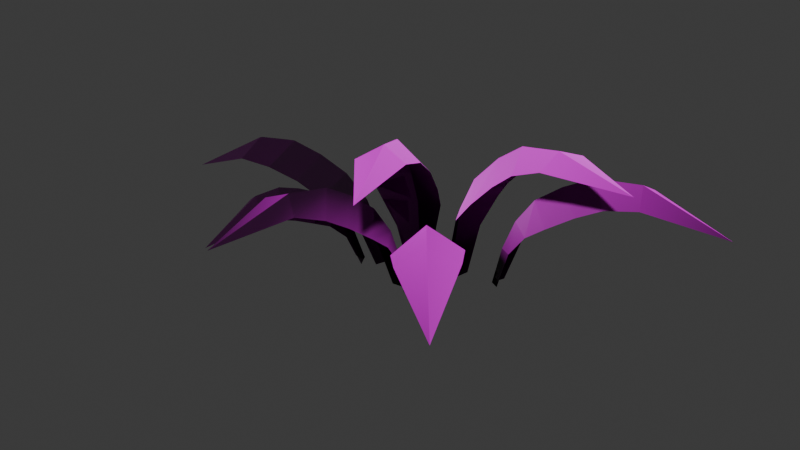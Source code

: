 # Source: SM_Env_Fern_Part_02.blend  (saved by Blender 4.5.88; exported with 4.5.12 LTS)
import bpy
from mathutils import Matrix  # noqa: F401  (used for matrix-valued properties, if any)

bpy.ops.wm.read_factory_settings(use_empty=True)
scene = bpy.context.scene
scene.name = 'Scene'

# ---- collections
col_sm_env_fern_part_02 = bpy.data.collections.new('SM_Env_Fern_Part_02'); scene.collection.children.link(col_sm_env_fern_part_02)

# ---- images (referenced by path relative to the original .blend; pixels are not part of the script)
import os
ASSET_DIR = os.environ.get("B2B_ASSET_DIR", "")  # directory of the original .blend (textures are referenced by path, not embedded)
HERE = os.path.dirname(os.path.abspath(__file__))  # packed textures are extracted next to this script under _unpacked/

def load_image(name, relpath, width, height, colorspace="sRGB"):
    """Load a texture the original file referenced (path relative to the .blend, or extracted next to this script)."""
    p = next((c for c in (os.path.join(HERE, relpath), os.path.join(ASSET_DIR, relpath)) if relpath and os.path.exists(c)), "")
    if p:
        img = bpy.data.images.load(p, check_existing=True)
        img.name = name
    else:  # same state as the original file: an image datablock whose file is absent (Cycles renders it pink)
        img = bpy.data.images.new(name, width, height)
        img.source = "FILE"
        img.filepath = "//" + (relpath or name)
    img.colorspace_settings.name = colorspace
    return img
img_file3509 = load_image('file3509', 'Bake_01_HandCut_07.png', 1024, 1024, 'sRGB')
img_file275 = load_image('file275', 'file275', 1024, 1024, 'Non-Color')

# ---- materials (node trees are filled in below, after node groups)
mat_leaf10 = bpy.data.materials.new('Leaf10')
mat_leaf10.diffuse_color = (1.0, 1.0, 1.0, 1.0)
mat_leaf10.roughness = 0.5528

# ---- material node trees
mat_leaf10.use_nodes = True; mat_leaf10.node_tree.nodes.clear()
_N = mat_leaf10.node_tree.nodes; _L = mat_leaf10.node_tree.links
n0 = _N.new('ShaderNodeBsdfPrincipled'); n0.name = 'Principled BSDF'; n0.location = (-200, 100)
n0.inputs[2].default_value = 0.5528
n0.inputs[27].default_value = (0.0, 0.0, 0.0, 1.0)
n0.inputs[28].default_value = 1.0
n1 = _N.new('ShaderNodeOutputMaterial'); n1.name = 'Material Output'; n1.location = (200, 100)
n2 = _N.new('ShaderNodeNormalMap'); n2.name = 'Normal Map'; n2.location = (-600, -600)
n2.label = 'Normal/Map'
n3 = _N.new('ShaderNodeTexImage'); n3.name = 'Image Texture'; n3.location = (-600, 300)
n3.image = img_file3509
n4 = _N.new('ShaderNodeTexImage'); n4.name = 'Image Texture.001'; n4.location = (-900, -1200)
n4.image = img_file275
_L.new(n0.outputs[0], n1.inputs[0])
_L.new(n2.outputs[0], n0.inputs[5])
_L.new(n3.outputs[0], n0.inputs[0])
_L.new(n4.outputs[0], n2.inputs[1])
n1.is_active_output = True

# ---- world
world_world = bpy.data.worlds.new('World'); scene.world = world_world
world_world.use_nodes = True; world_world.node_tree.nodes.clear()
_N = world_world.node_tree.nodes; _L = world_world.node_tree.links
n0 = _N.new('ShaderNodeOutputWorld'); n0.name = 'World Output'; n0.location = (200, 100)
n1 = _N.new('ShaderNodeBackground'); n1.name = 'Background'; n1.location = (-200, 100)
n1.inputs[0].default_value = (0.05088, 0.05088, 0.05088, 1.0)
_L.new(n1.outputs[0], n0.inputs[0])
n0.is_active_output = True
world_world.color = (0.05088, 0.05088, 0.05088)
world_world.sun_shadow_jitter_overblur = 0.0

# ---- meshes
me_mesh = bpy.data.meshes.new('Mesh')
me_mesh.from_pydata([(0.1319, -0.47, -0.1763), (-0.01561, -0.4245, -0.1653), (-0.3875, -1.845, 0.5738), (0.07573, -0.3873, -0.1849), (0.198, -0.7263, 0.3361), (0.04534, -0.5159, 0.3337), (-0.2212, -0.6148, 0.3782), (-0.06897, -1.361, 0.7296), (-0.1955, -1.278, 0.836), (-0.4056, -1.294, 0.7482), (-0.2965, -0.8784, 0.5881), (-0.04536, -0.8254, 0.7016), (0.1233, -1.043, 0.5864), (-0.3511, -1.052, 0.6997), (-0.1008, -1.009, 0.8111), (0.05552, -1.191, 0.679), (-0.2684, -0.7426, 0.4905), (0.007258, -0.651, 0.552), (0.1771, -0.8657, 0.4513), (0.1733, -0.5722, 0.1318), (0.06378, -0.44, 0.1025), (-0.09909, -0.4875, 0.154), (0.5122, 0.109, -0.1969), (0.5604, 0.1997, -0.1872), (0.5962, 0.05103, -0.1819), (2.15, 0.527, 0.5323), (0.7744, 0.4101, 0.3323), (0.6638, 0.1539, 0.3503), (0.8603, -0.01641, 0.3458), (1.519, 0.5865, 0.7039), (1.529, 0.3805, 0.8169), (1.617, 0.1864, 0.7162), (1.211, 0.05042, 0.591), (0.983, 0.2424, 0.6888), (1.077, 0.4421, 0.5628), (1.395, 0.1024, 0.6855), (1.197, 0.2982, 0.8001), (1.279, 0.5334, 0.6685), (1.005, 0.00171, 0.4539), (0.7942, 0.1923, 0.548), (0.913, 0.454, 0.4404), (0.6424, 0.2993, 0.1414), (0.5766, 0.1285, 0.1079), (0.714, 0.007794, 0.1539), (-0.05769, -0.1842, -0.1614), (0.08204, -0.121, -0.1593), (0.5706, -1.482, 1.063), (-0.01457, -0.09241, -0.2041), (-0.1436, -0.3873, 0.4843), (-0.003326, -0.1497, 0.421), (0.2545, -0.2061, 0.4884), (0.1451, -0.9948, 1.085), (0.2717, -0.8483, 1.176), (0.4588, -0.848, 1.086), (0.3745, -0.4858, 0.8814), (0.08288, -0.4162, 0.9277), (-0.02054, -0.6226, 0.8333), (0.4207, -0.6504, 1.02), (0.1578, -0.5769, 1.097), (0.04347, -0.7848, 0.9937), (0.3149, -0.3223, 0.6733), (0.01988, -0.2565, 0.6915), (-0.1089, -0.5094, 0.6535), (-0.1107, -0.2629, 0.2259), (-0.01336, -0.1118, 0.1351), (0.1614, -0.1401, 0.2301), (0.3157, 0.06285, -0.16), (0.3051, -0.09829, -0.1701), (1.757, -0.1934, 1.009), (0.2441, -0.01134, -0.2058), (0.4725, 0.2011, 0.4829), (0.3001, -0.03124, 0.4111), (0.448, -0.2824, 0.4572), (1.223, 0.07384, 1.052), (1.131, -0.08162, 1.112), (1.08, -0.2282, 0.9918), (0.7323, -0.2649, 0.7929), (0.6194, -0.03359, 0.9005), (0.7861, 0.1636, 0.8571), (0.8759, -0.2476, 0.9142), (0.8187, -0.04314, 1.048), (0.9807, 0.1289, 0.9935), (0.5816, -0.2958, 0.6271), (0.4226, -0.03838, 0.6841), (0.5795, 0.1619, 0.6295), (0.3705, 0.1298, 0.2314), (0.2612, -0.02659, 0.1307), (0.3489, -0.1944, 0.2078), (-0.3759, -0.3717, -0.1514), (-0.4956, -0.2965, -0.1499), (-1.075, -1.305, 0.1334), (-0.409, -0.2919, -0.1336), (-0.4189, -0.6596, 0.2731), (-0.5183, -0.4632, 0.3228), (-0.7574, -0.4608, 0.2826), (-0.6875, -1.071, 0.3839), (-0.8556, -0.9753, 0.5046), (-1.024, -0.8691, 0.3904), (-0.9113, -0.6593, 0.3772), (-0.6794, -0.7116, 0.524), (-0.5389, -0.8862, 0.3692), (-0.9714, -0.7554, 0.3992), (-0.7572, -0.8298, 0.5514), (-0.6024, -0.9781, 0.3911), (-0.8434, -0.552, 0.3355), (-0.5991, -0.5886, 0.4702), (-0.4652, -0.7701, 0.3231), (-0.3884, -0.5039, 0.1253), (-0.4547, -0.3642, 0.1236), (-0.6112, -0.363, 0.1279), (-0.3312, -0.2512, -0.1901), (-0.3892, -0.1154, -0.1792), (-0.385, -0.3577, 0.1153), (-0.3043, -0.1589, -0.1911), (-0.3554, -0.1897, 0.09829), (-0.4964, -0.09719, 0.1381), (-0.945, -0.4671, 0.7543), (-1.207, -0.5714, 0.7449), (-1.225, -0.7568, 0.6241), (-0.9877, -0.7062, 0.6048), (-1.354, -0.4054, 0.6534), (-1.177, -0.3008, 0.6447), (-1.699, -0.7572, 0.438), (-0.7548, -0.3839, 0.6655), (-0.5717, -0.3002, 0.5327), (-0.8087, -0.1538, 0.4355), (-1.001, -0.234, 0.5673), (-0.779, -0.6231, 0.5201), (-0.6173, -0.5497, 0.4042), (-0.4306, -0.2305, 0.3301), (-0.6599, -0.109, 0.337), (-0.4933, -0.4762, 0.305), (0.4564, -0.4522, -0.1775), (0.3384, -0.5488, -0.19), (0.5698, -0.491, 0.1646), (0.3552, -0.4473, -0.1976), (0.3888, -0.5035, 0.1077), (0.337, -0.6794, 0.1366), (0.7621, -1.012, 0.8122), (0.9737, -1.276, 0.835), (1.167, -1.171, 0.742), (1.041, -0.9734, 0.709), (0.8457, -1.436, 0.7141), (0.6809, -1.271, 0.6737), (1.395, -1.772, 0.5564), (0.628, -0.8378, 0.6975), (0.5127, -0.6855, 0.5514), (0.446, -0.9739, 0.439), (0.5624, -1.123, 0.5735), (0.9278, -0.8231, 0.6131), (0.7976, -0.6627, 0.4745), (0.4366, -0.578, 0.3516), (0.3701, -0.8481, 0.3272), (0.6963, -0.5617, 0.3638)], [], [(19, 0, 3, 20), (3, 1, 21, 20), (14, 8, 7, 15), (9, 8, 14, 13), (7, 8, 2), (9, 2, 8), (11, 17, 16, 10), (17, 11, 12, 18), (14, 11, 10, 13), (11, 14, 15, 12), (17, 5, 6, 16), (5, 17, 18, 4), (4, 19, 20, 5), (21, 6, 5, 20), (41, 23, 22, 42), (22, 24, 43, 42), (36, 30, 29, 37), (31, 30, 36, 35), (29, 30, 25), (31, 25, 30), (33, 39, 38, 32), (39, 33, 34, 40), (36, 33, 32, 35), (33, 36, 37, 34), (39, 27, 28, 38), (27, 39, 40, 26), (26, 41, 42, 27), (43, 28, 27, 42), (63, 64, 47, 44), (47, 64, 65, 45), (58, 59, 51, 52), (53, 57, 58, 52), (51, 46, 52), (53, 52, 46), (55, 54, 60, 61), (61, 62, 56, 55), (58, 57, 54, 55), (55, 56, 59, 58), (61, 60, 50, 49), (49, 48, 62, 61), (48, 49, 64, 63), (65, 64, 49, 50), (85, 66, 69, 86), (69, 67, 87, 86), (80, 74, 73, 81), (75, 74, 80, 79), (73, 74, 68), (75, 68, 74), (77, 83, 82, 76), (83, 77, 78, 84), (80, 77, 76, 79), (77, 80, 81, 78), (83, 71, 72, 82), (71, 83, 84, 70), (70, 85, 86, 71), (87, 72, 71, 86), (107, 88, 91, 108), (91, 89, 109, 108), (102, 96, 95, 103), (97, 96, 102, 101), (95, 96, 90), (97, 90, 96), (99, 105, 104, 98), (105, 99, 100, 106), (102, 99, 98, 101), (99, 102, 103, 100), (105, 93, 94, 104), (93, 105, 106, 92), (92, 107, 108, 93), (109, 94, 93, 108), (112, 110, 113, 114), (113, 111, 115, 114), (116, 117, 118, 119), (120, 117, 116, 121), (118, 117, 122), (120, 122, 117), (123, 124, 125, 126), (124, 123, 127, 128), (116, 123, 126, 121), (123, 116, 119, 127), (124, 129, 130, 125), (129, 124, 128, 131), (131, 112, 114, 129), (115, 130, 129, 114), (134, 132, 135, 136), (135, 133, 137, 136), (138, 139, 140, 141), (142, 139, 138, 143), (140, 139, 144), (142, 144, 139), (145, 146, 147, 148), (146, 145, 149, 150), (138, 145, 148, 143), (145, 138, 141, 149), (146, 151, 152, 147), (151, 146, 150, 153), (153, 134, 136, 151), (137, 152, 151, 136)])
me_mesh.polygons.foreach_set('use_smooth', [True] * 98)
_k = set([(0, 3), (0, 19), (1, 3), (1, 21), (2, 7), (2, 8), (2, 9), (3, 20), (4, 5), (4, 18), (4, 19), (5, 6), (5, 17), (5, 20), (6, 16), (6, 21), (7, 8), (7, 15), (8, 9), (8, 14), (9, 13), (10, 11), (10, 13), (10, 16), (11, 12), (11, 14), (11, 17), (12, 15), (12, 18), (13, 14), (14, 15), (16, 17), (17, 18), (19, 20), (20, 21), (22, 23), (22, 24), (22, 42), (23, 41), (24, 43), (25, 29), (25, 30), (25, 31), (26, 27), (26, 40), (26, 41), (27, 28), (27, 39), (27, 42), (28, 38), (28, 43), (29, 30), (29, 37), (30, 31), (30, 36), (31, 35), (32, 33), (32, 35), (32, 38), (33, 34), (33, 36), (33, 39), (34, 37), (34, 40), (35, 36), (36, 37), (38, 39), (39, 40), (41, 42), (42, 43), (44, 47), (44, 63), (45, 47), (45, 65), (46, 51), (46, 52), (46, 53), (47, 64), (48, 49), (48, 62), (48, 63), (49, 50), (49, 61), (49, 64), (50, 60), (50, 65), (51, 52), (51, 59), (52, 53), (52, 58), (53, 57), (54, 55), (54, 57), (54, 60), (55, 56), (55, 58), (55, 61), (56, 59), (56, 62), (57, 58), (58, 59), (60, 61), (61, 62), (63, 64), (64, 65), (66, 69), (66, 85), (67, 69), (67, 87), (68, 73), (68, 74), (68, 75), (69, 86), (70, 71), (70, 84), (70, 85), (71, 72), (71, 83), (71, 86), (72, 82), (72, 87), (73, 74), (73, 81), (74, 75), (74, 80), (75, 79), (76, 77), (76, 79), (76, 82), (77, 78), (77, 80), (77, 83), (78, 81), (78, 84), (79, 80), (80, 81), (82, 83), (83, 84), (85, 86), (86, 87), (88, 91), (88, 107), (89, 91), (89, 109), (90, 95), (90, 96), (90, 97), (91, 108), (92, 93), (92, 106), (92, 107), (93, 94), (93, 105), (93, 108), (94, 104), (94, 109), (95, 96), (95, 103), (96, 97), (96, 102), (97, 101), (98, 99), (98, 101), (98, 104), (99, 100), (99, 102), (99, 105), (100, 103), (100, 106), (101, 102), (102, 103), (104, 105), (105, 106), (107, 108), (108, 109), (110, 112), (110, 113), (111, 113), (111, 115), (112, 114), (112, 131), (113, 114), (114, 115), (114, 129), (115, 130), (116, 117), (116, 119), (116, 121), (116, 123), (117, 118), (117, 120), (117, 122), (118, 119), (118, 122), (119, 127), (120, 121), (120, 122), (121, 126), (123, 124), (123, 126), (123, 127), (124, 125), (124, 128), (124, 129), (125, 126), (125, 130), (127, 128), (128, 131), (129, 130), (129, 131), (132, 134), (132, 135), (133, 135), (133, 137), (134, 136), (134, 153), (135, 136), (136, 137), (136, 151), (137, 152), (138, 139), (138, 141), (138, 143), (138, 145), (139, 140), (139, 142), (139, 144), (140, 141), (140, 144), (141, 149), (142, 143), (142, 144), (143, 148), (145, 146), (145, 148), (145, 149), (146, 147), (146, 150), (146, 151), (147, 148), (147, 152), (149, 150), (150, 153), (151, 152), (151, 153)])
me_mesh.attributes.new('sharp_edge', 'BOOLEAN', 'EDGE').data.foreach_set('value', [ (min(e.vertices), max(e.vertices)) in _k for e in me_mesh.edges])
_uv = me_mesh.uv_layers.new(name='map1')
_uv.uv.foreach_set('vector', [0.3883, 0.7906, 0.4168, 0.902, 0.5, 0.9544, 0.5, 0.8537, 0.5, 0.9544, 0.5832, 0.902, 0.6117, 0.7906, 0.5, 0.8537, 0.5, 0.3171, 0.5, 0.1804, 0.3811, 0.1883, 0.3666, 0.3036, 0.6189, 0.1883, 0.5, 0.1804, 0.5, 0.3171, 0.6334, 0.3036, 0.3811, 0.1883, 0.5, 0.1804, 0.5, 0.02676, 0.6189, 0.1883, 0.5, 0.02676, 0.5, 0.1804, 0.5, 0.4538, 0.5, 0.6034, 0.644, 0.549, 0.6479, 0.4189, 0.5, 0.6034, 0.5, 0.4538, 0.3521, 0.4189, 0.356, 0.549, 0.5, 0.3171, 0.5, 0.4538, 0.6479, 0.4189, 0.6334, 0.3036, 0.5, 0.4538, 0.5, 0.3171, 0.3666, 0.3036, 0.3521, 0.4189, 0.5, 0.6034, 0.5, 0.753, 0.6402, 0.6791, 0.644, 0.549, 0.5, 0.753, 0.5, 0.6034, 0.356, 0.549, 0.3598, 0.6791, 0.3598, 0.6791, 0.3883, 0.7906, 0.5, 0.8537, 0.5, 0.753, 0.6117, 0.7906, 0.6402, 0.6791, 0.5, 0.753, 0.5, 0.8537, 0.7184, 0.7906, 0.7468, 0.902, 0.83, 0.9544, 0.83, 0.8537, 0.83, 0.9544, 0.9133, 0.902, 0.9417, 0.7906, 0.83, 0.8537, 0.83, 0.3171, 0.83, 0.1804, 0.7112, 0.1883, 0.6967, 0.3036, 0.9489, 0.1883, 0.83, 0.1804, 0.83, 0.3171, 0.9596, 0.3036, 0.7112, 0.1883, 0.83, 0.1804, 0.83, 0.02676, 0.9489, 0.1883, 0.83, 0.02676, 0.83, 0.1804, 0.83, 0.4538, 0.83, 0.6034, 0.9703, 0.549, 0.9703, 0.4189, 0.83, 0.6034, 0.83, 0.4538, 0.6821, 0.4189, 0.686, 0.549, 0.83, 0.3171, 0.83, 0.4538, 0.9703, 0.4189, 0.9596, 0.3036, 0.83, 0.4538, 0.83, 0.3171, 0.6967, 0.3036, 0.6821, 0.4189, 0.83, 0.6034, 0.83, 0.753, 0.9702, 0.6791, 0.9703, 0.549, 0.83, 0.753, 0.83, 0.6034, 0.686, 0.549, 0.6899, 0.6791, 0.6899, 0.6791, 0.7184, 0.7906, 0.83, 0.8537, 0.83, 0.753, 0.9417, 0.7906, 0.9702, 0.6791, 0.83, 0.753, 0.83, 0.8537, 0.3883, 0.7906, 0.5, 0.8537, 0.5, 0.9544, 0.4168, 0.902, 0.5, 0.9544, 0.5, 0.8537, 0.6117, 0.7906, 0.5832, 0.902, 0.5, 0.3171, 0.3666, 0.3036, 0.3811, 0.1883, 0.5, 0.1804, 0.6189, 0.1883, 0.6334, 0.3036, 0.5, 0.3171, 0.5, 0.1804, 0.3811, 0.1883, 0.5, 0.02676, 0.5, 0.1804, 0.6189, 0.1883, 0.5, 0.1804, 0.5, 0.02676, 0.5, 0.4538, 0.6479, 0.4189, 0.644, 0.549, 0.5, 0.6034, 0.5, 0.6034, 0.356, 0.549, 0.3521, 0.4189, 0.5, 0.4538, 0.5, 0.3171, 0.6334, 0.3036, 0.6479, 0.4189, 0.5, 0.4538, 0.5, 0.4538, 0.3521, 0.4189, 0.3666, 0.3036, 0.5, 0.3171, 0.5, 0.6034, 0.644, 0.549, 0.6402, 0.6791, 0.5, 0.753, 0.5, 0.753, 0.3598, 0.6791, 0.356, 0.549, 0.5, 0.6034, 0.3598, 0.6791, 0.5, 0.753, 0.5, 0.8537, 0.3883, 0.7906, 0.6117, 0.7906, 0.5, 0.8537, 0.5, 0.753, 0.6402, 0.6791, 0.3883, 0.7906, 0.4168, 0.902, 0.5, 0.9544, 0.5, 0.8537, 0.5, 0.9544, 0.5832, 0.902, 0.6117, 0.7906, 0.5, 0.8537, 0.5, 0.3171, 0.5, 0.1804, 0.3811, 0.1883, 0.3666, 0.3036, 0.6189, 0.1883, 0.5, 0.1804, 0.5, 0.3171, 0.6334, 0.3036, 0.3811, 0.1883, 0.5, 0.1804, 0.5, 0.02676, 0.6189, 0.1883, 0.5, 0.02676, 0.5, 0.1804, 0.5, 0.4538, 0.5, 0.6034, 0.644, 0.549, 0.6479, 0.4189, 0.5, 0.6034, 0.5, 0.4538, 0.3521, 0.4189, 0.356, 0.549, 0.5, 0.3171, 0.5, 0.4538, 0.6479, 0.4189, 0.6334, 0.3036, 0.5, 0.4538, 0.5, 0.3171, 0.3666, 0.3036, 0.3521, 0.4189, 0.5, 0.6034, 0.5, 0.753, 0.6402, 0.6791, 0.644, 0.549, 0.5, 0.753, 0.5, 0.6034, 0.356, 0.549, 0.3598, 0.6791, 0.3598, 0.6791, 0.3883, 0.7906, 0.5, 0.8537, 0.5, 0.753, 0.6117, 0.7906, 0.6402, 0.6791, 0.5, 0.753, 0.5, 0.8537, 0.7184, 0.7906, 0.7468, 0.902, 0.83, 0.9544, 0.83, 0.8537, 0.83, 0.9544, 0.9133, 0.902, 0.9417, 0.7906, 0.83, 0.8537, 0.83, 0.3171, 0.83, 0.1804, 0.7112, 0.1883, 0.6967, 0.3036, 0.9489, 0.1883, 0.83, 0.1804, 0.83, 0.3171, 0.9596, 0.3036, 0.7112, 0.1883, 0.83, 0.1804, 0.83, 0.02676, 0.9489, 0.1883, 0.83, 0.02676, 0.83, 0.1804, 0.83, 0.4538, 0.83, 0.6034, 0.9703, 0.549, 0.9703, 0.4189, 0.83, 0.6034, 0.83, 0.4538, 0.6821, 0.4189, 0.686, 0.549, 0.83, 0.3171, 0.83, 0.4538, 0.9703, 0.4189, 0.9596, 0.3036, 0.83, 0.4538, 0.83, 0.3171, 0.6967, 0.3036, 0.6821, 0.4189, 0.83, 0.6034, 0.83, 0.753, 0.9702, 0.6791, 0.9703, 0.549, 0.83, 0.753, 0.83, 0.6034, 0.686, 0.549, 0.6899, 0.6791, 0.6899, 0.6791, 0.7184, 0.7906, 0.83, 0.8537, 0.83, 0.753, 0.9417, 0.7906, 0.9702, 0.6791, 0.83, 0.753, 0.83, 0.8537, 0.7184, 0.7906, 0.7468, 0.902, 0.83, 0.9544, 0.83, 0.8537, 0.83, 0.9544, 0.9133, 0.902, 0.9417, 0.7906, 0.83, 0.8537, 0.83, 0.3171, 0.83, 0.1804, 0.7112, 0.1883, 0.6967, 0.3036, 0.9489, 0.1883, 0.83, 0.1804, 0.83, 0.3171, 0.9596, 0.3036, 0.7112, 0.1883, 0.83, 0.1804, 0.83, 0.02676, 0.9489, 0.1883, 0.83, 0.02676, 0.83, 0.1804, 0.83, 0.4538, 0.83, 0.6034, 0.9703, 0.549, 0.9703, 0.4189, 0.83, 0.6034, 0.83, 0.4538, 0.6821, 0.4189, 0.686, 0.549, 0.83, 0.3171, 0.83, 0.4538, 0.9703, 0.4189, 0.9596, 0.3036, 0.83, 0.4538, 0.83, 0.3171, 0.6967, 0.3036, 0.6821, 0.4189, 0.83, 0.6034, 0.83, 0.753, 0.9702, 0.6791, 0.9703, 0.549, 0.83, 0.753, 0.83, 0.6034, 0.686, 0.549, 0.6899, 0.6791, 0.6899, 0.6791, 0.7184, 0.7906, 0.83, 0.8537, 0.83, 0.753, 0.9417, 0.7906, 0.9702, 0.6791, 0.83, 0.753, 0.83, 0.8537, 0.7184, 0.7906, 0.7468, 0.902, 0.83, 0.9544, 0.83, 0.8537, 0.83, 0.9544, 0.9133, 0.902, 0.9417, 0.7906, 0.83, 0.8537, 0.83, 0.3171, 0.83, 0.1804, 0.7112, 0.1883, 0.6967, 0.3036, 0.9489, 0.1883, 0.83, 0.1804, 0.83, 0.3171, 0.9596, 0.3036, 0.7112, 0.1883, 0.83, 0.1804, 0.83, 0.02676, 0.9489, 0.1883, 0.83, 0.02676, 0.83, 0.1804, 0.83, 0.4538, 0.83, 0.6034, 0.9703, 0.549, 0.9703, 0.4189, 0.83, 0.6034, 0.83, 0.4538, 0.6821, 0.4189, 0.686, 0.549, 0.83, 0.3171, 0.83, 0.4538, 0.9703, 0.4189, 0.9596, 0.3036, 0.83, 0.4538, 0.83, 0.3171, 0.6967, 0.3036, 0.6821, 0.4189, 0.83, 0.6034, 0.83, 0.753, 0.9702, 0.6791, 0.9703, 0.549, 0.83, 0.753, 0.83, 0.6034, 0.686, 0.549, 0.6899, 0.6791, 0.6899, 0.6791, 0.7184, 0.7906, 0.83, 0.8537, 0.83, 0.753, 0.9417, 0.7906, 0.9702, 0.6791, 0.83, 0.753, 0.83, 0.8537])
_ca = me_mesh.color_attributes.new('red', 'BYTE_COLOR', 'CORNER')
_ca.data.foreach_set('color', [0.004025, 0.03434, 1.0, 1.0, 0.0, 0.0, 1.0, 1.0, 0.0, 0.0, 1.0, 1.0, 0.003035, 0.01298, 1.0, 1.0, 0.0, 0.0, 1.0, 1.0, 0.0, 0.0, 1.0, 1.0, 0.004777, 0.03434, 1.0, 1.0, 0.003035, 0.01298, 1.0, 1.0, 0.08228, 1.0, 1.0, 1.0, 0.08866, 1.0, 1.0, 1.0, 0.06663, 1.0, 1.0, 1.0, 0.05781, 1.0, 1.0, 1.0, 0.07036, 1.0, 1.0, 1.0, 0.08866, 1.0, 1.0, 1.0, 0.08228, 1.0, 1.0, 1.0, 0.06125, 1.0, 1.0, 1.0, 0.06663, 1.0, 1.0, 1.0, 0.08866, 1.0, 1.0, 1.0, 0.04092, 1.0, 1.0, 1.0, 0.07036, 1.0, 1.0, 1.0, 0.04092, 1.0, 1.0, 1.0, 0.08866, 1.0, 1.0, 1.0, 0.06125, 1.0, 1.0, 1.0, 0.0382, 1.0, 1.0, 1.0, 0.03071, 0.5271, 1.0, 1.0, 0.04374, 1.0, 1.0, 1.0, 0.0382, 1.0, 1.0, 1.0, 0.06125, 1.0, 1.0, 1.0, 0.04374, 1.0, 1.0, 1.0, 0.02624, 0.5271, 1.0, 1.0, 0.08228, 1.0, 1.0, 1.0, 0.06125, 1.0, 1.0, 1.0, 0.04374, 1.0, 1.0, 1.0, 0.06125, 1.0, 1.0, 1.0, 0.06125, 1.0, 1.0, 1.0, 0.08228, 1.0, 1.0, 1.0, 0.05781, 1.0, 1.0, 1.0, 0.04374, 1.0, 1.0, 1.0, 0.0382, 1.0, 1.0, 1.0, 0.01521, 0.2918, 1.0, 1.0, 0.01938, 0.1746, 1.0, 1.0, 0.03071, 0.5271, 1.0, 1.0, 0.01521, 0.2918, 1.0, 1.0, 0.0382, 1.0, 1.0, 1.0, 0.02624, 0.5271, 1.0, 1.0, 0.016, 0.1746, 1.0, 1.0, 0.016, 0.1746, 1.0, 1.0, 0.004025, 0.03434, 1.0, 1.0, 0.003035, 0.01298, 1.0, 1.0, 0.01521, 0.2918, 1.0, 1.0, 0.004777, 0.03434, 1.0, 1.0, 0.01938, 0.1746, 1.0, 1.0, 0.01521, 0.2918, 1.0, 1.0, 0.003035, 0.01298, 1.0, 1.0, 0.004391, 0.03434, 1.0, 1.0, 0.0, 0.0, 1.0, 1.0, 0.0, 0.0, 1.0, 1.0, 0.003347, 0.01298, 1.0, 1.0, 0.0, 0.0, 1.0, 1.0, 0.0, 0.0, 1.0, 1.0, 0.004777, 0.03434, 1.0, 1.0, 0.003347, 0.01298, 1.0, 1.0, 0.08022, 1.0, 1.0, 1.0, 0.08438, 1.0, 1.0, 1.0, 0.06125, 1.0, 1.0, 1.0, 0.05613, 1.0, 1.0, 1.0, 0.0648, 1.0, 1.0, 1.0, 0.08438, 1.0, 1.0, 1.0, 0.08022, 1.0, 1.0, 1.0, 0.05951, 1.0, 1.0, 1.0, 0.06125, 1.0, 1.0, 1.0, 0.08438, 1.0, 1.0, 1.0, 0.0356, 1.0, 1.0, 1.0, 0.0648, 1.0, 1.0, 1.0, 0.0356, 1.0, 1.0, 1.0, 0.08438, 1.0, 1.0, 1.0, 0.05951, 1.0, 1.0, 1.0, 0.0382, 1.0, 1.0, 1.0, 0.02624, 0.5271, 1.0, 1.0, 0.04374, 1.0, 1.0, 1.0, 0.0382, 1.0, 1.0, 1.0, 0.05951, 1.0, 1.0, 1.0, 0.03955, 1.0, 1.0, 1.0, 0.02519, 0.5271, 1.0, 1.0, 0.08022, 1.0, 1.0, 1.0, 0.05951, 1.0, 1.0, 1.0, 0.04374, 1.0, 1.0, 1.0, 0.05951, 1.0, 1.0, 1.0, 0.05951, 1.0, 1.0, 1.0, 0.08022, 1.0, 1.0, 1.0, 0.05613, 1.0, 1.0, 1.0, 0.03955, 1.0, 1.0, 1.0, 0.0382, 1.0, 1.0, 1.0, 0.01681, 0.2918, 1.0, 1.0, 0.01681, 0.1746, 1.0, 1.0, 0.02624, 0.5271, 1.0, 1.0, 0.01681, 0.2918, 1.0, 1.0, 0.0382, 1.0, 1.0, 1.0, 0.02519, 0.5271, 1.0, 1.0, 0.01521, 0.1746, 1.0, 1.0, 0.01521, 0.1746, 1.0, 1.0, 0.004391, 0.03434, 1.0, 1.0, 0.003347, 0.01298, 1.0, 1.0, 0.01681, 0.2918, 1.0, 1.0, 0.004777, 0.03434, 1.0, 1.0, 0.01681, 0.1746, 1.0, 1.0, 0.01681, 0.2918, 1.0, 1.0, 0.003347, 0.01298, 1.0, 1.0, 0.008568, 0.03434, 1.0, 1.0, 0.004391, 0.01298, 1.0, 1.0, 0.0, 0.0, 1.0, 1.0, 0.0, 0.0, 1.0, 1.0, 0.0, 0.0, 1.0, 1.0, 0.004391, 0.01298, 1.0, 1.0, 0.008568, 0.03434, 1.0, 1.0, 0.0, 0.0, 1.0, 1.0, 0.1559, 1.0, 1.0, 1.0, 0.1248, 1.0, 1.0, 1.0, 0.1529, 1.0, 1.0, 1.0, 0.1812, 1.0, 1.0, 1.0, 0.1529, 1.0, 1.0, 1.0, 0.1329, 1.0, 1.0, 1.0, 0.1559, 1.0, 1.0, 1.0, 0.1812, 1.0, 1.0, 1.0, 0.1529, 1.0, 1.0, 1.0, 0.1441, 1.0, 1.0, 1.0, 0.1812, 1.0, 1.0, 1.0, 0.1529, 1.0, 1.0, 1.0, 0.1812, 1.0, 1.0, 1.0, 0.1441, 1.0, 1.0, 1.0, 0.1095, 1.0, 1.0, 1.0, 0.09759, 1.0, 1.0, 1.0, 0.05613, 0.5271, 1.0, 1.0, 0.05951, 1.0, 1.0, 1.0, 0.05951, 1.0, 1.0, 1.0, 0.05286, 0.5271, 1.0, 1.0, 0.0865, 1.0, 1.0, 1.0, 0.1095, 1.0, 1.0, 1.0, 0.1559, 1.0, 1.0, 1.0, 0.1329, 1.0, 1.0, 1.0, 0.09759, 1.0, 1.0, 1.0, 0.1095, 1.0, 1.0, 1.0, 0.1095, 1.0, 1.0, 1.0, 0.0865, 1.0, 1.0, 1.0, 0.1248, 1.0, 1.0, 1.0, 0.1559, 1.0, 1.0, 1.0, 0.05951, 1.0, 1.0, 1.0, 0.05613, 0.5271, 1.0, 1.0, 0.03071, 0.1746, 1.0, 1.0, 0.02315, 0.2918, 1.0, 1.0, 0.02315, 0.2918, 1.0, 1.0, 0.02956, 0.1746, 1.0, 1.0, 0.05286, 0.5271, 1.0, 1.0, 0.05951, 1.0, 1.0, 1.0, 0.02956, 0.1746, 1.0, 1.0, 0.02315, 0.2918, 1.0, 1.0, 0.004391, 0.01298, 1.0, 1.0, 0.008568, 0.03434, 1.0, 1.0, 0.008568, 0.03434, 1.0, 1.0, 0.004391, 0.01298, 1.0, 1.0, 0.02315, 0.2918, 1.0, 1.0, 0.03071, 0.1746, 1.0, 1.0, 0.008568, 0.03434, 1.0, 1.0, 0.0, 0.0, 1.0, 1.0, 0.0, 0.0, 1.0, 1.0, 0.004025, 0.01298, 1.0, 1.0, 0.0, 0.0, 1.0, 1.0, 0.0, 0.0, 1.0, 1.0, 0.007499, 0.03434, 1.0, 1.0, 0.004025, 0.01298, 1.0, 1.0, 0.1413, 1.0, 1.0, 1.0, 0.159, 1.0, 1.0, 1.0, 0.1413, 1.0, 1.0, 1.0, 0.1248, 1.0, 1.0, 1.0, 0.1248, 1.0, 1.0, 1.0, 0.159, 1.0, 1.0, 1.0, 0.1413, 1.0, 1.0, 1.0, 0.107, 1.0, 1.0, 1.0, 0.1413, 1.0, 1.0, 1.0, 0.159, 1.0, 1.0, 1.0, 0.1301, 1.0, 1.0, 1.0, 0.1248, 1.0, 1.0, 1.0, 0.1301, 1.0, 1.0, 1.0, 0.159, 1.0, 1.0, 1.0, 0.1022, 1.0, 1.0, 1.0, 0.05781, 1.0, 1.0, 1.0, 0.04971, 0.5271, 1.0, 1.0, 0.07819, 1.0, 1.0, 1.0, 0.05781, 1.0, 1.0, 1.0, 0.1022, 1.0, 1.0, 1.0, 0.09306, 1.0, 1.0, 1.0, 0.04971, 0.5271, 1.0, 1.0, 0.1413, 1.0, 1.0, 1.0, 0.1022, 1.0, 1.0, 1.0, 0.07819, 1.0, 1.0, 1.0, 0.107, 1.0, 1.0, 1.0, 0.1022, 1.0, 1.0, 1.0, 0.1413, 1.0, 1.0, 1.0, 0.1248, 1.0, 1.0, 1.0, 0.09306, 1.0, 1.0, 1.0, 0.05781, 1.0, 1.0, 1.0, 0.02217, 0.2918, 1.0, 1.0, 0.02732, 0.1746, 1.0, 1.0, 0.04971, 0.5271, 1.0, 1.0, 0.02217, 0.2918, 1.0, 1.0, 0.05781, 1.0, 1.0, 1.0, 0.04971, 0.5271, 1.0, 1.0, 0.02956, 0.1746, 1.0, 1.0, 0.02956, 0.1746, 1.0, 1.0, 0.008568, 0.03434, 1.0, 1.0, 0.004025, 0.01298, 1.0, 1.0, 0.02217, 0.2918, 1.0, 1.0, 0.007499, 0.03434, 1.0, 1.0, 0.02732, 0.1746, 1.0, 1.0, 0.02217, 0.2918, 1.0, 1.0, 0.004025, 0.01298, 1.0, 1.0, 0.004025, 0.03434, 1.0, 1.0, 0.0, 0.0, 1.0, 1.0, 0.0, 0.0, 1.0, 1.0, 0.003677, 0.01298, 1.0, 1.0, 0.0, 0.0, 1.0, 1.0, 0.0, 0.0, 1.0, 1.0, 0.004025, 0.03434, 1.0, 1.0, 0.003677, 0.01298, 1.0, 1.0, 0.0382, 1.0, 1.0, 1.0, 0.0331, 1.0, 1.0, 1.0, 0.01938, 1.0, 1.0, 1.0, 0.02029, 1.0, 1.0, 1.0, 0.02029, 1.0, 1.0, 1.0, 0.0331, 1.0, 1.0, 1.0, 0.0382, 1.0, 1.0, 1.0, 0.02122, 1.0, 1.0, 1.0, 0.01938, 1.0, 1.0, 1.0, 0.0331, 1.0, 1.0, 1.0, 0.004025, 1.0, 1.0, 1.0, 0.02029, 1.0, 1.0, 1.0, 0.004025, 1.0, 1.0, 1.0, 0.0331, 1.0, 1.0, 1.0, 0.03434, 1.0, 1.0, 1.0, 0.02843, 1.0, 1.0, 1.0, 0.016, 0.5271, 1.0, 1.0, 0.01938, 1.0, 1.0, 1.0, 0.02843, 1.0, 1.0, 1.0, 0.03434, 1.0, 1.0, 1.0, 0.0185, 1.0, 1.0, 1.0, 0.01444, 0.5271, 1.0, 1.0, 0.0382, 1.0, 1.0, 1.0, 0.03434, 1.0, 1.0, 1.0, 0.01938, 1.0, 1.0, 1.0, 0.02122, 1.0, 1.0, 1.0, 0.03434, 1.0, 1.0, 1.0, 0.0382, 1.0, 1.0, 1.0, 0.02029, 1.0, 1.0, 1.0, 0.0185, 1.0, 1.0, 1.0, 0.02843, 1.0, 1.0, 1.0, 0.01444, 0.2918, 1.0, 1.0, 0.01161, 0.1746, 1.0, 1.0, 0.016, 0.5271, 1.0, 1.0, 0.01444, 0.2918, 1.0, 1.0, 0.02843, 1.0, 1.0, 1.0, 0.01444, 0.5271, 1.0, 1.0, 0.01096, 0.1746, 1.0, 1.0, 0.01096, 0.1746, 1.0, 1.0, 0.004025, 0.03434, 1.0, 1.0, 0.003677, 0.01298, 1.0, 1.0, 0.01444, 0.2918, 1.0, 1.0, 0.004025, 0.03434, 1.0, 1.0, 0.01161, 0.1746, 1.0, 1.0, 0.01444, 0.2918, 1.0, 1.0, 0.003677, 0.01298, 1.0, 1.0, 0.003677, 0.03434, 1.0, 1.0, 0.0, 0.0, 1.0, 1.0, 0.0, 0.0, 1.0, 1.0, 0.003035, 0.01298, 1.0, 1.0, 0.0, 0.0, 1.0, 1.0, 0.0, 0.0, 1.0, 1.0, 0.004391, 0.03434, 1.0, 1.0, 0.003035, 0.01298, 1.0, 1.0, 0.07227, 1.0, 1.0, 1.0, 0.07036, 1.0, 1.0, 1.0, 0.04817, 1.0, 1.0, 1.0, 0.04667, 1.0, 1.0, 1.0, 0.05286, 1.0, 1.0, 1.0, 0.07036, 1.0, 1.0, 1.0, 0.07227, 1.0, 1.0, 1.0, 0.05286, 1.0, 1.0, 1.0, 0.04817, 1.0, 1.0, 1.0, 0.07036, 1.0, 1.0, 1.0, 0.02519, 1.0, 1.0, 1.0, 0.05286, 1.0, 1.0, 1.0, 0.02519, 1.0, 1.0, 1.0, 0.07036, 1.0, 1.0, 1.0, 0.05613, 1.0, 1.0, 1.0, 0.0356, 1.0, 1.0, 1.0, 0.02519, 0.5271, 1.0, 1.0, 0.04092, 1.0, 1.0, 1.0, 0.0356, 1.0, 1.0, 1.0, 0.05613, 1.0, 1.0, 1.0, 0.03434, 1.0, 1.0, 1.0, 0.02122, 0.5271, 1.0, 1.0, 0.07227, 1.0, 1.0, 1.0, 0.05613, 1.0, 1.0, 1.0, 0.04092, 1.0, 1.0, 1.0, 0.05286, 1.0, 1.0, 1.0, 0.05613, 1.0, 1.0, 1.0, 0.07227, 1.0, 1.0, 1.0, 0.04667, 1.0, 1.0, 1.0, 0.03434, 1.0, 1.0, 1.0, 0.0356, 1.0, 1.0, 1.0, 0.01521, 0.2918, 1.0, 1.0, 0.016, 0.1746, 1.0, 1.0, 0.02519, 0.5271, 1.0, 1.0, 0.01521, 0.2918, 1.0, 1.0, 0.0356, 1.0, 1.0, 1.0, 0.02122, 0.5271, 1.0, 1.0, 0.0137, 0.1746, 1.0, 1.0, 0.0137, 0.1746, 1.0, 1.0, 0.003677, 0.03434, 1.0, 1.0, 0.003035, 0.01298, 1.0, 1.0, 0.01521, 0.2918, 1.0, 1.0, 0.004391, 0.03434, 1.0, 1.0, 0.016, 0.1746, 1.0, 1.0, 0.01521, 0.2918, 1.0, 1.0, 0.003035, 0.01298, 1.0, 1.0, 0.005182, 0.03434, 1.0, 1.0, 0.0, 0.0, 1.0, 1.0, 0.0, 0.0, 1.0, 1.0, 0.003347, 0.01298, 1.0, 1.0, 0.0, 0.0, 1.0, 1.0, 0.0, 0.0, 1.0, 1.0, 0.004391, 0.03434, 1.0, 1.0, 0.003347, 0.01298, 1.0, 1.0, 0.08228, 1.0, 1.0, 1.0, 0.08866, 1.0, 1.0, 1.0, 0.06848, 1.0, 1.0, 1.0, 0.06301, 1.0, 1.0, 1.0, 0.06301, 1.0, 1.0, 1.0, 0.08866, 1.0, 1.0, 1.0, 0.08228, 1.0, 1.0, 1.0, 0.05613, 1.0, 1.0, 1.0, 0.06848, 1.0, 1.0, 1.0, 0.08866, 1.0, 1.0, 1.0, 0.03955, 1.0, 1.0, 1.0, 0.06301, 1.0, 1.0, 1.0, 0.03955, 1.0, 1.0, 1.0, 0.08866, 1.0, 1.0, 1.0, 0.06125, 1.0, 1.0, 1.0, 0.0382, 1.0, 1.0, 1.0, 0.02519, 0.5271, 1.0, 1.0, 0.04092, 1.0, 1.0, 1.0, 0.0382, 1.0, 1.0, 1.0, 0.06125, 1.0, 1.0, 1.0, 0.04667, 1.0, 1.0, 1.0, 0.02956, 0.5271, 1.0, 1.0, 0.08228, 1.0, 1.0, 1.0, 0.06125, 1.0, 1.0, 1.0, 0.04092, 1.0, 1.0, 1.0, 0.05613, 1.0, 1.0, 1.0, 0.06125, 1.0, 1.0, 1.0, 0.08228, 1.0, 1.0, 1.0, 0.06301, 1.0, 1.0, 1.0, 0.04667, 1.0, 1.0, 1.0, 0.0382, 1.0, 1.0, 1.0, 0.01681, 0.2918, 1.0, 1.0, 0.01521, 0.1746, 1.0, 1.0, 0.02519, 0.5271, 1.0, 1.0, 0.01681, 0.2918, 1.0, 1.0, 0.0382, 1.0, 1.0, 1.0, 0.02956, 0.5271, 1.0, 1.0, 0.01764, 0.1746, 1.0, 1.0, 0.01764, 0.1746, 1.0, 1.0, 0.005182, 0.03434, 1.0, 1.0, 0.003347, 0.01298, 1.0, 1.0, 0.01681, 0.2918, 1.0, 1.0, 0.004391, 0.03434, 1.0, 1.0, 0.01521, 0.1746, 1.0, 1.0, 0.01681, 0.2918, 1.0, 1.0, 0.003347, 0.01298, 1.0, 1.0])
me_mesh.materials.append(mat_leaf10)
me_mesh.update()
me_mesh.normals_split_custom_set([tuple(v) for v in zip(*[iter([0.09097, -0.8082, 0.5819, 0.07752, -0.9179, 0.3891, -0.05786, -0.9193, 0.3892, -0.04748, -0.7115, 0.7011, -0.05793, -0.9193, 0.3892, -0.2138, -0.8959, 0.3894, -0.2648, -0.6668, 0.6966, -0.04742, -0.7115, 0.7011, -0.1092, -0.594, 0.797, -0.1457, -0.6693, 0.7286, -0.08987, -0.7353, 0.6718, -0.01558, -0.7151, 0.6989, -0.259, -0.6901, 0.6758, -0.1458, -0.6693, 0.7286, -0.1091, -0.594, 0.797, -0.2653, -0.6338, 0.7266, -0.08986, -0.7353, 0.6718, -0.1457, -0.6692, 0.7287, -0.2314, -0.8671, 0.4411, -0.2591, -0.6901, 0.6758, -0.2314, -0.8672, 0.441, -0.1457, -0.6692, 0.7286, -0.09444, -0.5604, 0.8228, -0.05952, -0.5364, 0.8419, -0.2766, -0.595, 0.7546, -0.2673, -0.6121, 0.7442, -0.05954, -0.5364, 0.8418, -0.09448, -0.5603, 0.8229, 0.02587, -0.705, 0.7088, 0.06932, -0.7024, 0.7084, -0.1092, -0.594, 0.797, -0.09451, -0.5604, 0.8228, -0.2673, -0.612, 0.7443, -0.2652, -0.6337, 0.7267, -0.09445, -0.5604, 0.8228, -0.1091, -0.5941, 0.797, -0.01547, -0.7151, 0.6989, 0.02599, -0.705, 0.7087, -0.05956, -0.5365, 0.8418, -0.04576, -0.5783, 0.8146, -0.3094, -0.5735, 0.7585, -0.2781, -0.5952, 0.754, -0.04575, -0.5782, 0.8146, -0.05967, -0.5364, 0.8418, 0.0692, -0.7024, 0.7084, 0.0903, -0.7044, 0.704, 0.09033, -0.7044, 0.7041, 0.09097, -0.8082, 0.5818, -0.04742, -0.7115, 0.7011, -0.04565, -0.5782, 0.8146, -0.2649, -0.6668, 0.6966, -0.3094, -0.5735, 0.7586, -0.0457, -0.5782, 0.8146, -0.04742, -0.7116, 0.701, 0.7026, 0.435, 0.5632, 0.8373, 0.3808, 0.3924, 0.8555, 0.3376, 0.3926, 0.7208, 0.2765, 0.6356, 0.8555, 0.3375, 0.3927, 0.8993, 0.1917, 0.3931, 0.8121, 0.05765, 0.5807, 0.7208, 0.2766, 0.6356, 0.63, 0.1944, 0.7519, 0.7101, 0.2167, 0.67, 0.7248, 0.3214, 0.6094, 0.6796, 0.3343, 0.653, 0.7832, 0.1254, 0.609, 0.7101, 0.2166, 0.67, 0.63, 0.1944, 0.7519, 0.7427, 0.07921, 0.665, 0.7248, 0.3214, 0.6094, 0.71, 0.2166, 0.67, 0.8721, 0.2564, 0.4167, 0.7832, 0.1254, 0.609, 0.8722, 0.2564, 0.4167, 0.71, 0.2167, 0.67, 0.5927, 0.1818, 0.7846, 0.5659, 0.1722, 0.8063, 0.7239, 0.0269, 0.6894, 0.7314, 0.05274, 0.68, 0.5659, 0.1722, 0.8063, 0.5927, 0.1819, 0.7846, 0.6638, 0.3226, 0.6748, 0.6452, 0.3901, 0.6569, 0.63, 0.1943, 0.7519, 0.5926, 0.1818, 0.7847, 0.7313, 0.05273, 0.68, 0.7426, 0.07918, 0.665, 0.5927, 0.1819, 0.7847, 0.63, 0.1944, 0.7519, 0.6796, 0.3343, 0.653, 0.6638, 0.3226, 0.6747, 0.5658, 0.1723, 0.8063, 0.5958, 0.2174, 0.7731, 0.719, 0.02582, 0.6945, 0.7215, 0.03045, 0.6918, 0.5959, 0.2173, 0.7731, 0.5659, 0.1722, 0.8063, 0.6453, 0.3899, 0.6569, 0.6389, 0.4145, 0.648, 0.6389, 0.4146, 0.648, 0.7025, 0.435, 0.5633, 0.7208, 0.2765, 0.6356, 0.5959, 0.2174, 0.7731, 0.812, 0.05763, 0.5807, 0.719, 0.02578, 0.6945, 0.5959, 0.2174, 0.7731, 0.7208, 0.2766, 0.6356, -0.3096, -0.3752, 0.8737, -0.2945, -0.2574, 0.9203, -0.6981, -0.5996, 0.3914, -0.5914, -0.7053, 0.3908, -0.6981, -0.5996, 0.3914, -0.2946, -0.2574, 0.9203, 0.1821, -0.2989, 0.9367, -0.06762, -0.9131, 0.4021, 0.04541, -0.3497, 0.9357, -0.02485, -0.4537, 0.8908, 0.02855, -0.5088, 0.8604, 0.09467, -0.4318, 0.897, 0.1983, -0.4388, 0.8764, 0.1976, -0.3785, 0.9042, 0.0453, -0.3497, 0.9358, 0.09457, -0.4318, 0.897, 0.02851, -0.5088, 0.8604, 0.2075, -0.6461, 0.7345, 0.09459, -0.4318, 0.897, 0.1983, -0.4388, 0.8764, 0.09464, -0.4318, 0.897, 0.2075, -0.6462, 0.7344, -0.005442, -0.3036, 0.9528, 0.206, -0.3351, 0.9194, 0.2221, -0.2842, 0.9327, -0.06352, -0.2377, 0.9693, -0.06361, -0.2377, 0.9693, -0.1642, -0.4119, 0.8963, -0.07799, -0.4265, 0.9011, -0.00554, -0.3036, 0.9528, 0.0454, -0.3497, 0.9358, 0.1977, -0.3784, 0.9043, 0.2059, -0.335, 0.9194, -0.005518, -0.3035, 0.9528, -0.00558, -0.3036, 0.9528, -0.07799, -0.4266, 0.9011, -0.02493, -0.4536, 0.8908, 0.0453, -0.3497, 0.9358, -0.06347, -0.2377, 0.9693, 0.222, -0.2842, 0.9327, 0.2251, -0.2578, 0.9396, -0.1307, -0.2019, 0.9706, -0.1307, -0.2019, 0.9706, -0.234, -0.3813, 0.8944, -0.1643, -0.4119, 0.8963, -0.0636, -0.2376, 0.9693, -0.234, -0.3813, 0.8943, -0.1306, -0.2019, 0.9707, -0.2945, -0.2573, 0.9203, -0.3096, -0.3752, 0.8737, 0.1821, -0.2989, 0.9367, -0.2946, -0.2574, 0.9203, -0.1307, -0.2019, 0.9706, 0.2251, -0.2577, 0.9396, 0.4186, 0.2535, 0.8721, 0.8464, 0.3598, 0.3925, 0.9161, 0.07829, 0.3933, 0.429, 0.0272, 0.9029, 0.9161, 0.07833, 0.3933, 0.8511, -0.3486, 0.3927, 0.4137, -0.2629, 0.8716, 0.4291, 0.02729, 0.9028, 0.4259, -0.006332, 0.9048, 0.5163, -0.02287, 0.8561, 0.5601, 0.05338, 0.8267, 0.4975, 0.08631, 0.8631, 0.5326, -0.1058, 0.8397, 0.5162, -0.02285, 0.8561, 0.4258, -0.006311, 0.9048, 0.4736, -0.1345, 0.8704, 0.5601, 0.05344, 0.8267, 0.5162, -0.02281, 0.8561, 0.729, -0.08063, 0.6797, 0.5326, -0.1057, 0.8397, 0.729, -0.08053, 0.6798, 0.5163, -0.02282, 0.8561, 0.3826, -0.006184, 0.9239, 0.3374, -0.01563, 0.9412, 0.4101, -0.2341, 0.8815, 0.4437, -0.1681, 0.8803, 0.3374, -0.01547, 0.9412, 0.3826, -0.006092, 0.9239, 0.4538, 0.1269, 0.882, 0.4151, 0.1677, 0.8942, 0.4257, -0.006333, 0.9048, 0.3825, -0.006089, 0.9239, 0.448, -0.1764, 0.8764, 0.4735, -0.1345, 0.8705, 0.3826, -0.006026, 0.9239, 0.4257, -0.006386, 0.9048, 0.4975, 0.08639, 0.8631, 0.4538, 0.1269, 0.882, 0.3374, -0.01561, 0.9412, 0.3408, -0.01769, 0.94, 0.3908, -0.2654, 0.8814, 0.4102, -0.2342, 0.8814, 0.3408, -0.01755, 0.94, 0.3374, -0.01559, 0.9412, 0.4151, 0.1677, 0.8942, 0.3983, 0.2459, 0.8837, 0.3982, 0.246, 0.8837, 0.4187, 0.2536, 0.872, 0.429, 0.0272, 0.9029, 0.3407, -0.01759, 0.94, 0.4184, -0.2738, 0.866, 0.3908, -0.2654, 0.8814, 0.3407, -0.01759, 0.94, 0.4291, 0.02726, 0.9029, -0.582, -0.6437, 0.497, -0.7095, -0.586, 0.3914, -0.7943, -0.463, 0.3934, -0.7026, -0.4462, 0.5544, -0.791, -0.4696, 0.3921, -0.8391, -0.3768, 0.3924, -0.8002, -0.3737, 0.4691, -0.7026, -0.4462, 0.5544, -0.5495, -0.5349, 0.6418, -0.5845, -0.5913, 0.5556, -0.5103, -0.708, 0.4882, -0.4868, -0.6895, 0.5362, -0.7045, -0.5368, 0.4643, -0.5846, -0.5913, 0.5556, -0.5495, -0.535, 0.6417, -0.7037, -0.497, 0.5077, -0.5103, -0.708, 0.4881, -0.5846, -0.5913, 0.5556, -0.6206, -0.6798, 0.3907, -0.7045, -0.5368, 0.4643, -0.6206, -0.6798, 0.3907, -0.5846, -0.5912, 0.5556, -0.5417, -0.4929, 0.6809, -0.5402, -0.4562, 0.7072, -0.7264, -0.4231, 0.5415, -0.7149, -0.4619, 0.5249, -0.5402, -0.4563, 0.7071, -0.5417, -0.4928, 0.6809, -0.474, -0.678, 0.5618, -0.4878, -0.6522, 0.5802, -0.5495, -0.535, 0.6417, -0.5417, -0.4929, 0.6809, -0.7149, -0.4619, 0.525, -0.7037, -0.497, 0.5078, -0.5417, -0.4928, 0.6809, -0.5495, -0.535, 0.6418, -0.4868, -0.6895, 0.5363, -0.474, -0.6781, 0.5618, -0.5402, -0.4562, 0.7072, -0.5705, -0.4449, 0.6904, -0.7332, -0.4007, 0.5495, -0.7265, -0.4231, 0.5415, -0.5705, -0.4449, 0.6904, -0.5402, -0.4562, 0.7072, -0.4877, -0.6523, 0.5803, -0.5036, -0.6327, 0.5883, -0.5037, -0.6327, 0.5883, -0.582, -0.6437, 0.497, -0.7026, -0.4462, 0.5543, -0.5705, -0.4449, 0.6903, -0.8002, -0.3737, 0.4691, -0.7332, -0.4007, 0.5495, -0.5705, -0.4449, 0.6904, -0.7025, -0.4462, 0.5544, -0.6811, -0.4582, 0.571, -0.7887, -0.4735, 0.3921, -0.8539, -0.3415, 0.3927, -0.7072, -0.287, 0.6461, -0.8539, -0.3414, 0.3927, -0.8971, -0.2017, 0.3931, -0.8068, -0.08145, 0.5851, -0.7071, -0.2871, 0.6462, -0.6094, -0.2651, 0.7472, -0.6862, -0.2948, 0.665, -0.7142, -0.3937, 0.5787, -0.6489, -0.4201, 0.6344, -0.7695, -0.2099, 0.6031, -0.6862, -0.2948, 0.665, -0.6093, -0.2652, 0.7472, -0.7421, -0.161, 0.6506, -0.7143, -0.3937, 0.5786, -0.6862, -0.2948, 0.665, -0.8451, -0.3476, 0.4061, -0.7695, -0.2098, 0.6032, -0.8451, -0.3476, 0.4061, -0.6862, -0.2948, 0.665, -0.5706, -0.246, 0.7835, -0.5397, -0.2286, 0.8102, -0.7188, -0.09488, 0.6887, -0.7243, -0.1401, 0.6751, -0.5397, -0.2287, 0.8102, -0.5706, -0.2461, 0.7835, -0.6111, -0.4266, 0.6668, -0.5876, -0.4607, 0.6651, -0.6094, -0.2651, 0.7472, -0.5705, -0.2461, 0.7835, -0.7243, -0.1401, 0.6751, -0.7421, -0.1609, 0.6507, -0.5706, -0.2462, 0.7835, -0.6093, -0.2652, 0.7472, -0.6488, -0.4201, 0.6345, -0.611, -0.4266, 0.6668, -0.5397, -0.2287, 0.8102, -0.554, -0.2278, 0.8008, -0.7119, -0.07237, 0.6986, -0.7188, -0.09493, 0.6887, -0.5539, -0.2278, 0.8008, -0.5398, -0.2287, 0.8102, -0.5877, -0.4606, 0.6652, -0.5793, -0.4759, 0.6617, -0.5792, -0.476, 0.6617, -0.6812, -0.4581, 0.5711, -0.7072, -0.287, 0.6461, -0.5539, -0.2278, 0.8008, -0.8068, -0.08139, 0.5852, -0.7118, -0.07237, 0.6986, -0.5539, -0.2278, 0.8008, -0.7072, -0.2871, 0.6461, 0.6004, -0.5626, 0.5684, 0.5912, -0.7055, 0.3908, 0.4771, -0.7874, 0.3903, 0.4274, -0.7064, 0.5642, 0.4771, -0.7875, 0.3902, 0.3658, -0.8452, 0.3897, 0.3132, -0.8116, 0.4932, 0.4274, -0.7064, 0.5642, 0.3798, -0.555, 0.7401, 0.4361, -0.607, 0.6644, 0.5509, -0.5729, 0.6068, 0.5259, -0.5318, 0.6638, 0.3606, -0.7156, 0.5982, 0.436, -0.6071, 0.6643, 0.3797, -0.555, 0.7401, 0.3374, -0.7002, 0.6292, 0.5509, -0.5729, 0.6068, 0.4361, -0.607, 0.6644, 0.5301, -0.738, 0.4175, 0.3606, -0.7156, 0.5982, 0.5301, -0.738, 0.4175, 0.4361, -0.607, 0.6644, 0.3478, -0.5331, 0.7712, 0.3312, -0.5293, 0.7811, 0.2718, -0.7269, 0.6306, 0.3009, -0.7071, 0.6399, 0.3312, -0.5294, 0.7811, 0.3478, -0.5331, 0.7712, 0.5284, -0.5123, 0.677, 0.5396, -0.4901, 0.6845, 0.3797, -0.555, 0.7401, 0.3478, -0.5331, 0.7712, 0.3008, -0.7071, 0.6399, 0.3373, -0.7002, 0.6292, 0.3479, -0.5331, 0.7713, 0.3797, -0.555, 0.7401, 0.5259, -0.5318, 0.6638, 0.5284, -0.5123, 0.677, 0.3313, -0.5294, 0.7811, 0.3437, -0.5619, 0.7524, 0.2607, -0.7398, 0.6203, 0.2718, -0.727, 0.6305, 0.3437, -0.5619, 0.7525, 0.3312, -0.5294, 0.7811, 0.5395, -0.4902, 0.6846, 0.557, -0.4965, 0.6658, 0.557, -0.4965, 0.6657, 0.6003, -0.5626, 0.5684, 0.4274, -0.7064, 0.5642, 0.3437, -0.5619, 0.7524, 0.3133, -0.8116, 0.4932, 0.2607, -0.7398, 0.6203, 0.3438, -0.5618, 0.7525, 0.4275, -0.7063, 0.5642])] * 3)])

# ---- objects
ob_sm_env_fern_part_02_lod0 = bpy.data.objects.new('SM_Env_Fern_Part_02_LOD0', me_mesh)

# ---- transforms, parenting, visibility, modifiers, constraints
ob_sm_env_fern_part_02_lod0.location = (0.0, 0.0, 0.0)
ob_sm_env_fern_part_02_lod0.color = (0.8, 0.8, 0.8, 1.0)

# ---- collection membership
col_sm_env_fern_part_02.objects.link(ob_sm_env_fern_part_02_lod0)

# ---- scene / render settings (as saved in the file)
scene.frame_start = 1; scene.frame_end = 250; scene.frame_set(1)
scene.render.engine = 'BLENDER_EEVEE_NEXT'
bpy.context.view_layer.update()

# ---- added for rendering (the .blend has no active camera and no usable light): camera, sun
cam_auto = bpy.data.cameras.new('AutoCamera')
cam_auto.lens = 50.0
cam_auto.sensor_width = 36.0
cam_auto.clip_end = 1000.0
ob_auto_camera = bpy.data.objects.new('AutoCamera', cam_auto)
scene.collection.objects.link(ob_auto_camera)
ob_auto_camera.location = (4.62811, -5.91223, 4.00686)
ob_auto_camera.rotation_euler = (1.09748, -7.21219e-08, 0.694738)
scene.camera = ob_auto_camera
light_auto_sun = bpy.data.lights.new('AutoSun', 'SUN')
light_auto_sun.energy = 3.0
light_auto_sun.angle = 0.0523599
ob_auto_sun = bpy.data.objects.new('AutoSun', light_auto_sun)
scene.collection.objects.link(ob_auto_sun)
ob_auto_sun.rotation_euler = (0.872665, 0.174533, 0.523599)
bpy.context.view_layer.update()
